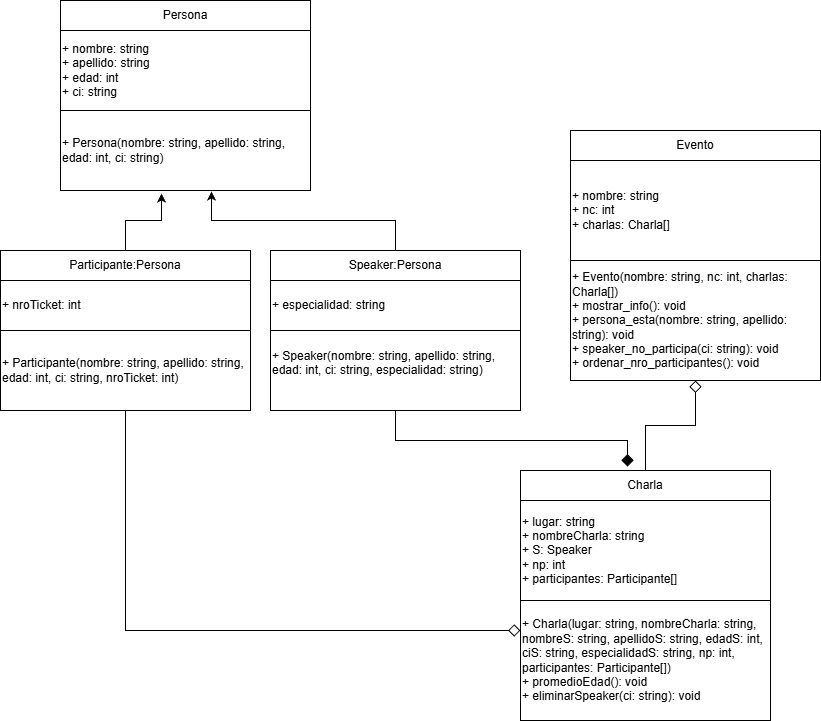

The diagram above was exported from draw.io. Its source (the exported page's mxGraphModel, read from the mxfile embedded in the PNG):
<mxGraphModel dx="1426" dy="743" grid="1" gridSize="10" guides="1" tooltips="1" connect="1" arrows="1" fold="1" page="1" pageScale="1" pageWidth="827" pageHeight="1169" math="0" shadow="0">
  <root>
    <mxCell id="0" />
    <mxCell id="1" parent="0" />
    <mxCell id="b9QPBX-sWRDX77KHFSCz-1" value="Persona" style="rounded=0;whiteSpace=wrap;html=1;" vertex="1" parent="1">
      <mxGeometry x="110" y="170" width="250" height="30" as="geometry" />
    </mxCell>
    <mxCell id="b9QPBX-sWRDX77KHFSCz-2" value="&lt;div&gt;+ nombre: string&lt;/div&gt;&lt;div&gt;+ apellido: string&lt;/div&gt;&lt;div&gt;+ edad: int&lt;/div&gt;&lt;div&gt;+ ci: string&lt;/div&gt;" style="rounded=0;whiteSpace=wrap;html=1;align=left;" vertex="1" parent="1">
      <mxGeometry x="110" y="200" width="250" height="80" as="geometry" />
    </mxCell>
    <mxCell id="b9QPBX-sWRDX77KHFSCz-3" value="+ Persona(nombre: string, apellido: string, edad: int, ci: string)" style="rounded=0;whiteSpace=wrap;html=1;align=left;" vertex="1" parent="1">
      <mxGeometry x="110" y="280" width="250" height="80" as="geometry" />
    </mxCell>
    <mxCell id="b9QPBX-sWRDX77KHFSCz-5" value="Participante:Persona" style="rounded=0;whiteSpace=wrap;html=1;" vertex="1" parent="1">
      <mxGeometry x="50" y="420" width="250" height="30" as="geometry" />
    </mxCell>
    <mxCell id="b9QPBX-sWRDX77KHFSCz-6" value="+ nroTicket: int&lt;br style=&quot;padding: 0px; margin: 0px;&quot;&gt;" style="rounded=0;whiteSpace=wrap;html=1;align=left;" vertex="1" parent="1">
      <mxGeometry x="50" y="450" width="250" height="50" as="geometry" />
    </mxCell>
    <mxCell id="b9QPBX-sWRDX77KHFSCz-20" style="edgeStyle=orthogonalEdgeStyle;rounded=0;orthogonalLoop=1;jettySize=auto;html=1;entryX=0;entryY=0.25;entryDx=0;entryDy=0;endArrow=diamond;endFill=0;endSize=10;" edge="1" parent="1" source="b9QPBX-sWRDX77KHFSCz-7" target="b9QPBX-sWRDX77KHFSCz-15">
      <mxGeometry relative="1" as="geometry">
        <Array as="points">
          <mxPoint x="175" y="800" />
        </Array>
      </mxGeometry>
    </mxCell>
    <mxCell id="b9QPBX-sWRDX77KHFSCz-7" value="+ Participante(nombre: string, apellido: string, edad: int, ci: string, nroTicket: int)" style="rounded=0;whiteSpace=wrap;html=1;align=left;" vertex="1" parent="1">
      <mxGeometry x="50" y="500" width="250" height="80" as="geometry" />
    </mxCell>
    <mxCell id="b9QPBX-sWRDX77KHFSCz-8" style="edgeStyle=orthogonalEdgeStyle;rounded=0;orthogonalLoop=1;jettySize=auto;html=1;entryX=0.404;entryY=1.038;entryDx=0;entryDy=0;entryPerimeter=0;" edge="1" parent="1" source="b9QPBX-sWRDX77KHFSCz-5" target="b9QPBX-sWRDX77KHFSCz-3">
      <mxGeometry relative="1" as="geometry" />
    </mxCell>
    <mxCell id="b9QPBX-sWRDX77KHFSCz-9" value="Speaker:Persona" style="rounded=0;whiteSpace=wrap;html=1;" vertex="1" parent="1">
      <mxGeometry x="320" y="420" width="250" height="30" as="geometry" />
    </mxCell>
    <mxCell id="b9QPBX-sWRDX77KHFSCz-10" value="&lt;div&gt;&lt;span style=&quot;background-color: transparent; color: light-dark(rgb(0, 0, 0), rgb(255, 255, 255));&quot;&gt;+ especialidad: string&lt;/span&gt;&lt;/div&gt;" style="rounded=0;whiteSpace=wrap;html=1;align=left;" vertex="1" parent="1">
      <mxGeometry x="320" y="450" width="250" height="50" as="geometry" />
    </mxCell>
    <mxCell id="b9QPBX-sWRDX77KHFSCz-11" value="&lt;div&gt;+ Speaker(nombre: string, apellido: string, edad: int, ci: string, especialidad: string)&lt;/div&gt;&lt;div&gt;&lt;br&gt;&lt;/div&gt;" style="rounded=0;whiteSpace=wrap;html=1;align=left;" vertex="1" parent="1">
      <mxGeometry x="320" y="500" width="250" height="80" as="geometry" />
    </mxCell>
    <mxCell id="b9QPBX-sWRDX77KHFSCz-12" style="edgeStyle=orthogonalEdgeStyle;rounded=0;orthogonalLoop=1;jettySize=auto;html=1;entryX=0.604;entryY=1.013;entryDx=0;entryDy=0;entryPerimeter=0;" edge="1" parent="1" source="b9QPBX-sWRDX77KHFSCz-9" target="b9QPBX-sWRDX77KHFSCz-3">
      <mxGeometry relative="1" as="geometry" />
    </mxCell>
    <mxCell id="b9QPBX-sWRDX77KHFSCz-21" style="edgeStyle=orthogonalEdgeStyle;rounded=0;orthogonalLoop=1;jettySize=auto;html=1;entryX=0.5;entryY=1;entryDx=0;entryDy=0;endArrow=diamond;endFill=0;endSize=10;" edge="1" parent="1" source="b9QPBX-sWRDX77KHFSCz-13" target="b9QPBX-sWRDX77KHFSCz-18">
      <mxGeometry relative="1" as="geometry" />
    </mxCell>
    <mxCell id="b9QPBX-sWRDX77KHFSCz-13" value="Charla" style="rounded=0;whiteSpace=wrap;html=1;" vertex="1" parent="1">
      <mxGeometry x="570" y="640" width="250" height="30" as="geometry" />
    </mxCell>
    <mxCell id="b9QPBX-sWRDX77KHFSCz-14" value="&lt;div&gt;+ lugar: string&lt;/div&gt;&lt;div&gt;+ nombreCharla: string&lt;/div&gt;&lt;div&gt;+ S: Speaker&lt;/div&gt;&lt;div&gt;+ np: int&lt;/div&gt;&lt;div&gt;+ participantes: Participante[]&lt;/div&gt;" style="rounded=0;whiteSpace=wrap;html=1;align=left;" vertex="1" parent="1">
      <mxGeometry x="570" y="670" width="250" height="100" as="geometry" />
    </mxCell>
    <mxCell id="b9QPBX-sWRDX77KHFSCz-15" value="&lt;div&gt;&lt;div&gt;+ Charla(lugar: string, nombreCharla: string, nombreS: string, apellidoS: string, edadS: int, ciS: string, especialidadS: string, np: int, participantes: Participante[])&lt;/div&gt;&lt;div&gt;+ promedioEdad(): void&lt;/div&gt;&lt;div&gt;+ eliminarSpeaker(ci: string): void&lt;/div&gt;&lt;/div&gt;" style="rounded=0;whiteSpace=wrap;html=1;align=left;" vertex="1" parent="1">
      <mxGeometry x="570" y="770" width="250" height="120" as="geometry" />
    </mxCell>
    <mxCell id="b9QPBX-sWRDX77KHFSCz-16" value="Evento" style="rounded=0;whiteSpace=wrap;html=1;" vertex="1" parent="1">
      <mxGeometry x="620" y="300" width="250" height="30" as="geometry" />
    </mxCell>
    <mxCell id="b9QPBX-sWRDX77KHFSCz-17" value="&lt;div&gt;+ nombre: string&lt;/div&gt;&lt;div&gt;+ nc: int&lt;/div&gt;&lt;div&gt;+ charlas: Charla[]&lt;/div&gt;" style="rounded=0;whiteSpace=wrap;html=1;align=left;" vertex="1" parent="1">
      <mxGeometry x="620" y="330" width="250" height="100" as="geometry" />
    </mxCell>
    <mxCell id="b9QPBX-sWRDX77KHFSCz-18" value="&lt;div&gt;+ Evento(nombre: string, nc: int, charlas: Charla[])&lt;/div&gt;&lt;div&gt;+ mostrar_info(): void&lt;/div&gt;&lt;div&gt;+ persona_esta(nombre: string, apellido: string): void&lt;/div&gt;&lt;div&gt;+ speaker_no_participa(ci: string): void&lt;/div&gt;&lt;div&gt;+ ordenar_nro_participantes(): void&lt;/div&gt;" style="rounded=0;whiteSpace=wrap;html=1;align=left;" vertex="1" parent="1">
      <mxGeometry x="620" y="430" width="250" height="120" as="geometry" />
    </mxCell>
    <mxCell id="b9QPBX-sWRDX77KHFSCz-19" style="edgeStyle=orthogonalEdgeStyle;rounded=0;orthogonalLoop=1;jettySize=auto;html=1;entryX=0.428;entryY=-0.133;entryDx=0;entryDy=0;entryPerimeter=0;endArrow=diamond;endFill=1;endSize=10;" edge="1" parent="1" source="b9QPBX-sWRDX77KHFSCz-11" target="b9QPBX-sWRDX77KHFSCz-13">
      <mxGeometry relative="1" as="geometry" />
    </mxCell>
  </root>
</mxGraphModel>